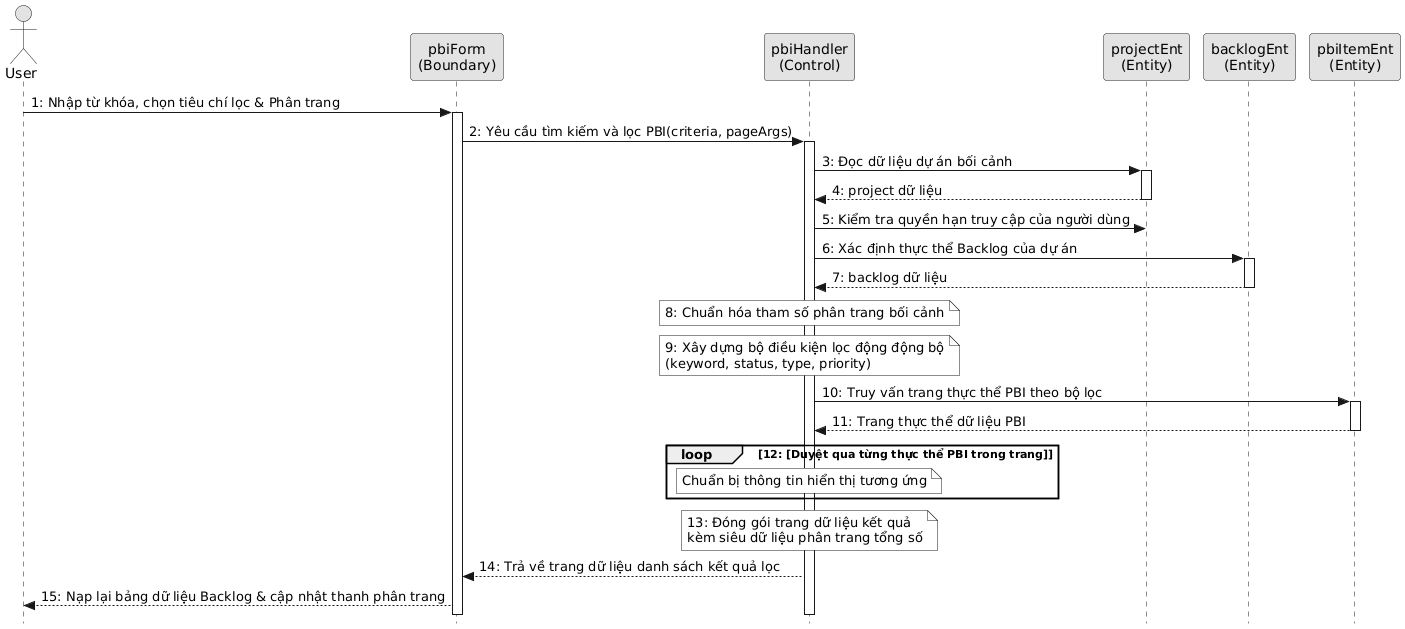

The diagram above was rendered by PlantUML. Its source (embedded in the PNG):
@startuml
skinparam style strictuml
skinparam monochrome true
skinparam ParticipantPadding 2
skinparam BoxPadding 0

actor "User" as actorUser
participant "pbiForm\n(Boundary)" as pbiForm
participant "pbiHandler\n(Control)" as pbiHandler
participant "projectEnt\n(Entity)" as projectEnt
participant "backlogEnt\n(Entity)" as backlogEnt
participant "pbiItemEnt\n(Entity)" as pbiItemEnt

actorUser -> pbiForm ++ : 1: Nhập từ khóa, chọn tiêu chí lọc & Phân trang
  pbiForm -> pbiHandler ++ : 2: Yêu cầu tìm kiếm và lọc PBI(criteria, pageArgs)
    pbiHandler -> projectEnt ++ : 3: Đọc dữ liệu dự án bối cảnh
    return 4: project dữ liệu
    pbiHandler -> projectEnt : 5: Kiểm tra quyền hạn truy cập của người dùng
    
    pbiHandler -> backlogEnt ++ : 6: Xác định thực thể Backlog của dự án
    return 7: backlog dữ liệu
    
    note over pbiHandler: 8: Chuẩn hóa tham số phân trang bối cảnh
    note over pbiHandler: 9: Xây dựng bộ điều kiện lọc động động bộ\n(keyword, status, type, priority)
    
    pbiHandler -> pbiItemEnt ++ : 10: Truy vấn trang thực thể PBI theo bộ lọc
    return 11: Trang thực thể dữ liệu PBI
    
    loop 12: [Duyệt qua từng thực thể PBI trong trang]
      note over pbiHandler: Chuẩn bị thông tin hiển thị tương ứng
    end
    
    note over pbiHandler: 13: Đóng gói trang dữ liệu kết quả\nkèm siêu dữ liệu phân trang tổng số
    
  pbiHandler --> pbiForm : 14: Trả về trang dữ liệu danh sách kết quả lọc
pbiForm --> actorUser : 15: Nạp lại bảng dữ liệu Backlog & cập nhật thanh phân trang
@endum